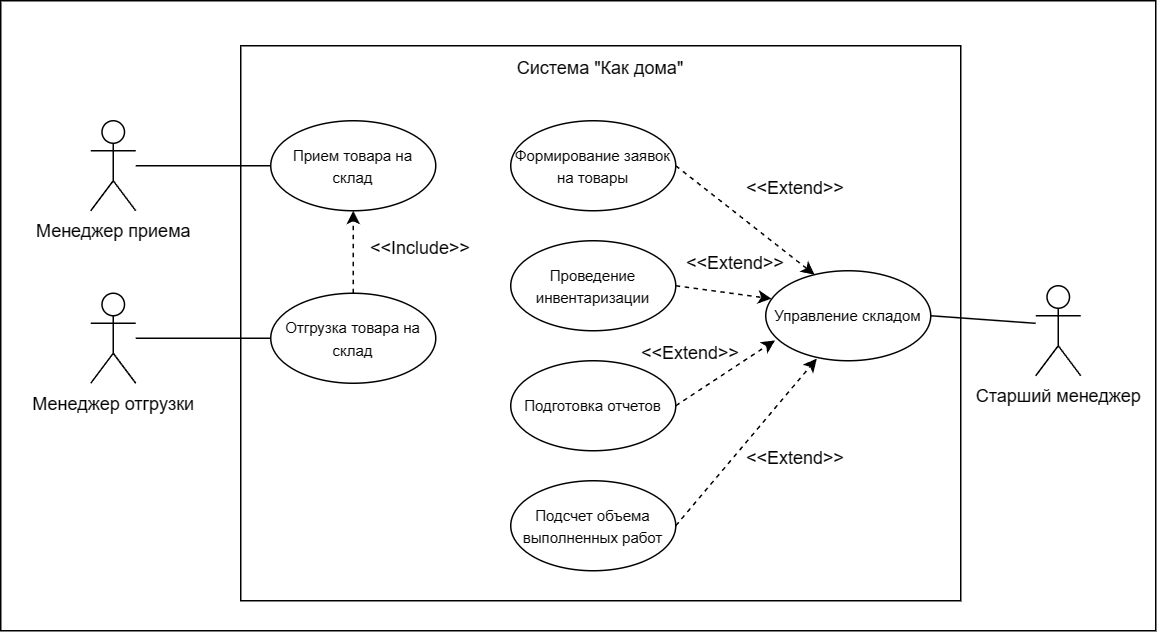

The diagram above was exported from draw.io. Its source (the exported page's mxGraphModel, read from the mxfile embedded in the PNG):
<mxGraphModel dx="1097" dy="607" grid="1" gridSize="10" guides="1" tooltips="1" connect="1" arrows="1" fold="1" page="1" pageScale="1" pageWidth="827" pageHeight="1169" math="0" shadow="0">
  <root>
    <mxCell id="0" />
    <mxCell id="1" parent="0" />
    <mxCell id="2" value="" style="rounded=0;whiteSpace=wrap;html=1;movable=1;resizable=1;rotatable=1;deletable=1;editable=1;connectable=1;" parent="1" vertex="1">
      <mxGeometry x="20" y="330" width="770" height="420" as="geometry" />
    </mxCell>
    <mxCell id="3" value="" style="rounded=0;whiteSpace=wrap;html=1;movable=1;resizable=1;rotatable=1;deletable=1;editable=1;connectable=1;" parent="1" vertex="1">
      <mxGeometry x="180" y="360" width="480" height="370" as="geometry" />
    </mxCell>
    <mxCell id="4" value="Система &quot;Как дома&lt;span style=&quot;background-color: initial;&quot;&gt;&quot;&lt;/span&gt;" style="text;html=1;strokeColor=none;fillColor=none;align=center;verticalAlign=middle;whiteSpace=wrap;rounded=0;" parent="1" vertex="1">
      <mxGeometry x="180" y="360" width="480" height="30" as="geometry" />
    </mxCell>
    <mxCell id="5" value="&lt;font style=&quot;font-size: 10px;&quot;&gt;Прием товара на склад&lt;br&gt;&lt;/font&gt;" style="ellipse;whiteSpace=wrap;html=1;movable=1;resizable=1;rotatable=1;deletable=1;editable=1;connectable=1;container=0;" parent="1" vertex="1">
      <mxGeometry x="200" y="410" width="110" height="60" as="geometry" />
    </mxCell>
    <mxCell id="8" value="Менеджер приема" style="shape=umlActor;verticalLabelPosition=bottom;verticalAlign=top;html=1;outlineConnect=0;" parent="1" vertex="1">
      <mxGeometry x="80" y="410" width="30" height="60" as="geometry" />
    </mxCell>
    <mxCell id="9" value="" style="endArrow=none;html=1;rounded=0;exitX=0;exitY=0.5;exitDx=0;exitDy=0;" parent="1" source="5" target="8" edge="1">
      <mxGeometry width="50" height="50" relative="1" as="geometry">
        <mxPoint x="200" y="350" as="sourcePoint" />
        <mxPoint x="120" y="470" as="targetPoint" />
      </mxGeometry>
    </mxCell>
    <mxCell id="LazAZW0VkNFoKNWaj2LP-19" value="Менеджер отгрузки" style="shape=umlActor;verticalLabelPosition=bottom;verticalAlign=top;html=1;outlineConnect=0;" parent="1" vertex="1">
      <mxGeometry x="80" y="525" width="30" height="60" as="geometry" />
    </mxCell>
    <mxCell id="LazAZW0VkNFoKNWaj2LP-20" value="&lt;font style=&quot;font-size: 10px;&quot;&gt;Отгрузка товара на склад&lt;br&gt;&lt;/font&gt;" style="ellipse;whiteSpace=wrap;html=1;movable=1;resizable=1;rotatable=1;deletable=1;editable=1;connectable=1;container=0;" parent="1" vertex="1">
      <mxGeometry x="200" y="525" width="110" height="60" as="geometry" />
    </mxCell>
    <mxCell id="LazAZW0VkNFoKNWaj2LP-21" value="" style="endArrow=none;html=1;rounded=0;exitX=0;exitY=0.5;exitDx=0;exitDy=0;" parent="1" source="LazAZW0VkNFoKNWaj2LP-20" edge="1">
      <mxGeometry width="50" height="50" relative="1" as="geometry">
        <mxPoint x="200" y="465" as="sourcePoint" />
        <mxPoint x="110" y="555" as="targetPoint" />
      </mxGeometry>
    </mxCell>
    <mxCell id="LazAZW0VkNFoKNWaj2LP-24" value="&lt;font style=&quot;font-size: 10px;&quot;&gt;Формирование заявок на товары&lt;br&gt;&lt;/font&gt;" style="ellipse;whiteSpace=wrap;html=1;movable=1;resizable=1;rotatable=1;deletable=1;editable=1;connectable=1;container=0;" parent="1" vertex="1">
      <mxGeometry x="360" y="410" width="110" height="60" as="geometry" />
    </mxCell>
    <mxCell id="LazAZW0VkNFoKNWaj2LP-25" value="&lt;font style=&quot;font-size: 10px;&quot;&gt;Проведение инвентаризации&lt;br&gt;&lt;/font&gt;" style="ellipse;whiteSpace=wrap;html=1;movable=1;resizable=1;rotatable=1;deletable=1;editable=1;connectable=1;container=0;" parent="1" vertex="1">
      <mxGeometry x="360" y="490" width="110" height="60" as="geometry" />
    </mxCell>
    <mxCell id="LazAZW0VkNFoKNWaj2LP-26" value="&lt;font style=&quot;font-size: 10px;&quot;&gt;Подготовка отчетов&lt;br&gt;&lt;/font&gt;" style="ellipse;whiteSpace=wrap;html=1;movable=1;resizable=1;rotatable=1;deletable=1;editable=1;connectable=1;container=0;" parent="1" vertex="1">
      <mxGeometry x="360" y="570" width="110" height="60" as="geometry" />
    </mxCell>
    <mxCell id="LazAZW0VkNFoKNWaj2LP-27" value="&lt;font style=&quot;font-size: 10px;&quot;&gt;Подсчет объема выполненных работ&lt;br&gt;&lt;/font&gt;" style="ellipse;whiteSpace=wrap;html=1;movable=1;resizable=1;rotatable=1;deletable=1;editable=1;connectable=1;container=0;" parent="1" vertex="1">
      <mxGeometry x="360" y="650" width="110" height="60" as="geometry" />
    </mxCell>
    <mxCell id="LazAZW0VkNFoKNWaj2LP-33" value="" style="rounded=0;whiteSpace=wrap;html=1;strokeColor=none;" parent="1" vertex="1">
      <mxGeometry x="520" y="540" width="10" height="20" as="geometry" />
    </mxCell>
    <mxCell id="LazAZW0VkNFoKNWaj2LP-22" value="Старший менеджер" style="shape=umlActor;verticalLabelPosition=bottom;verticalAlign=top;html=1;outlineConnect=0;" parent="1" vertex="1">
      <mxGeometry x="710" y="520" width="30" height="60" as="geometry" />
    </mxCell>
    <mxCell id="Cv4x_yQh3Dhgs-cQM_Hl-9" value="" style="endArrow=classic;html=1;rounded=0;dashed=1;exitX=0.5;exitY=0;exitDx=0;exitDy=0;entryX=0.5;entryY=1;entryDx=0;entryDy=0;movable=1;resizable=1;rotatable=1;deletable=1;editable=1;connectable=1;" edge="1" parent="1" source="LazAZW0VkNFoKNWaj2LP-20" target="5">
      <mxGeometry width="50" height="50" relative="1" as="geometry">
        <mxPoint x="250" y="509.58" as="sourcePoint" />
        <mxPoint x="400" y="509.58" as="targetPoint" />
        <Array as="points" />
      </mxGeometry>
    </mxCell>
    <mxCell id="Cv4x_yQh3Dhgs-cQM_Hl-10" value="&amp;lt;&amp;lt;Include&amp;gt;&amp;gt;" style="text;html=1;strokeColor=none;fillColor=none;align=center;verticalAlign=middle;whiteSpace=wrap;rounded=0;labelBackgroundColor=none;movable=1;resizable=1;rotatable=1;deletable=1;editable=1;connectable=1;container=0;" vertex="1" parent="1">
      <mxGeometry x="270" y="480" width="60" height="30" as="geometry" />
    </mxCell>
    <mxCell id="Cv4x_yQh3Dhgs-cQM_Hl-11" value="&lt;font style=&quot;font-size: 10px;&quot;&gt;Управление складом&lt;br&gt;&lt;/font&gt;" style="ellipse;whiteSpace=wrap;html=1;movable=1;resizable=1;rotatable=1;deletable=1;editable=1;connectable=1;container=0;" vertex="1" parent="1">
      <mxGeometry x="530" y="510" width="110" height="60" as="geometry" />
    </mxCell>
    <mxCell id="Cv4x_yQh3Dhgs-cQM_Hl-12" value="" style="endArrow=none;html=1;rounded=0;entryX=1;entryY=0.5;entryDx=0;entryDy=0;exitX=0.896;exitY=0.512;exitDx=0;exitDy=0;exitPerimeter=0;" edge="1" parent="1" source="2" target="Cv4x_yQh3Dhgs-cQM_Hl-11">
      <mxGeometry width="50" height="50" relative="1" as="geometry">
        <mxPoint x="490" y="590" as="sourcePoint" />
        <mxPoint x="540" y="540" as="targetPoint" />
      </mxGeometry>
    </mxCell>
    <mxCell id="Cv4x_yQh3Dhgs-cQM_Hl-13" value="&amp;lt;&amp;lt;Extend&amp;gt;&amp;gt;" style="text;html=1;strokeColor=none;fillColor=none;align=center;verticalAlign=middle;whiteSpace=wrap;rounded=0;labelBackgroundColor=none;movable=1;resizable=1;rotatable=1;deletable=1;editable=1;connectable=1;container=0;" vertex="1" parent="1">
      <mxGeometry x="520" y="440" width="60" height="30" as="geometry" />
    </mxCell>
    <mxCell id="Cv4x_yQh3Dhgs-cQM_Hl-14" value="" style="endArrow=classic;html=1;rounded=0;dashed=1;movable=1;resizable=1;rotatable=1;deletable=1;editable=1;connectable=1;entryX=0.296;entryY=0.044;entryDx=0;entryDy=0;exitX=1;exitY=0.5;exitDx=0;exitDy=0;entryPerimeter=0;" edge="1" parent="1" source="LazAZW0VkNFoKNWaj2LP-24" target="Cv4x_yQh3Dhgs-cQM_Hl-11">
      <mxGeometry width="50" height="50" relative="1" as="geometry">
        <mxPoint x="612" y="430" as="sourcePoint" />
        <mxPoint x="450" y="505" as="targetPoint" />
      </mxGeometry>
    </mxCell>
    <mxCell id="Cv4x_yQh3Dhgs-cQM_Hl-15" value="" style="endArrow=classic;html=1;rounded=0;dashed=1;movable=1;resizable=1;rotatable=1;deletable=1;editable=1;connectable=1;entryX=0.035;entryY=0.311;entryDx=0;entryDy=0;exitX=1;exitY=0.5;exitDx=0;exitDy=0;entryPerimeter=0;" edge="1" parent="1" source="LazAZW0VkNFoKNWaj2LP-25" target="Cv4x_yQh3Dhgs-cQM_Hl-11">
      <mxGeometry width="50" height="50" relative="1" as="geometry">
        <mxPoint x="480" y="450" as="sourcePoint" />
        <mxPoint x="556" y="529" as="targetPoint" />
      </mxGeometry>
    </mxCell>
    <mxCell id="Cv4x_yQh3Dhgs-cQM_Hl-16" value="" style="endArrow=classic;html=1;rounded=0;dashed=1;movable=1;resizable=1;rotatable=1;deletable=1;editable=1;connectable=1;entryX=0.056;entryY=0.774;entryDx=0;entryDy=0;exitX=1;exitY=0.5;exitDx=0;exitDy=0;entryPerimeter=0;" edge="1" parent="1" source="LazAZW0VkNFoKNWaj2LP-26" target="Cv4x_yQh3Dhgs-cQM_Hl-11">
      <mxGeometry width="50" height="50" relative="1" as="geometry">
        <mxPoint x="490" y="460" as="sourcePoint" />
        <mxPoint x="566" y="539" as="targetPoint" />
      </mxGeometry>
    </mxCell>
    <mxCell id="Cv4x_yQh3Dhgs-cQM_Hl-17" value="" style="endArrow=classic;html=1;rounded=0;dashed=1;movable=1;resizable=1;rotatable=1;deletable=1;editable=1;connectable=1;entryX=0.309;entryY=0.977;entryDx=0;entryDy=0;exitX=1;exitY=0.5;exitDx=0;exitDy=0;entryPerimeter=0;" edge="1" parent="1" source="LazAZW0VkNFoKNWaj2LP-27" target="Cv4x_yQh3Dhgs-cQM_Hl-11">
      <mxGeometry width="50" height="50" relative="1" as="geometry">
        <mxPoint x="480" y="610" as="sourcePoint" />
        <mxPoint x="546" y="566" as="targetPoint" />
      </mxGeometry>
    </mxCell>
    <mxCell id="Cv4x_yQh3Dhgs-cQM_Hl-18" value="&amp;lt;&amp;lt;Extend&amp;gt;&amp;gt;" style="text;html=1;strokeColor=none;fillColor=none;align=center;verticalAlign=middle;whiteSpace=wrap;rounded=0;labelBackgroundColor=none;movable=1;resizable=1;rotatable=1;deletable=1;editable=1;connectable=1;container=0;" vertex="1" parent="1">
      <mxGeometry x="480" y="490" width="60" height="30" as="geometry" />
    </mxCell>
    <mxCell id="Cv4x_yQh3Dhgs-cQM_Hl-19" value="&amp;lt;&amp;lt;Extend&amp;gt;&amp;gt;" style="text;html=1;strokeColor=none;fillColor=none;align=center;verticalAlign=middle;whiteSpace=wrap;rounded=0;labelBackgroundColor=none;movable=1;resizable=1;rotatable=1;deletable=1;editable=1;connectable=1;container=0;" vertex="1" parent="1">
      <mxGeometry x="450" y="550" width="60" height="30" as="geometry" />
    </mxCell>
    <mxCell id="Cv4x_yQh3Dhgs-cQM_Hl-20" value="&amp;lt;&amp;lt;Extend&amp;gt;&amp;gt;" style="text;html=1;strokeColor=none;fillColor=none;align=center;verticalAlign=middle;whiteSpace=wrap;rounded=0;labelBackgroundColor=none;movable=1;resizable=1;rotatable=1;deletable=1;editable=1;connectable=1;container=0;" vertex="1" parent="1">
      <mxGeometry x="520" y="620" width="60" height="30" as="geometry" />
    </mxCell>
  </root>
</mxGraphModel>